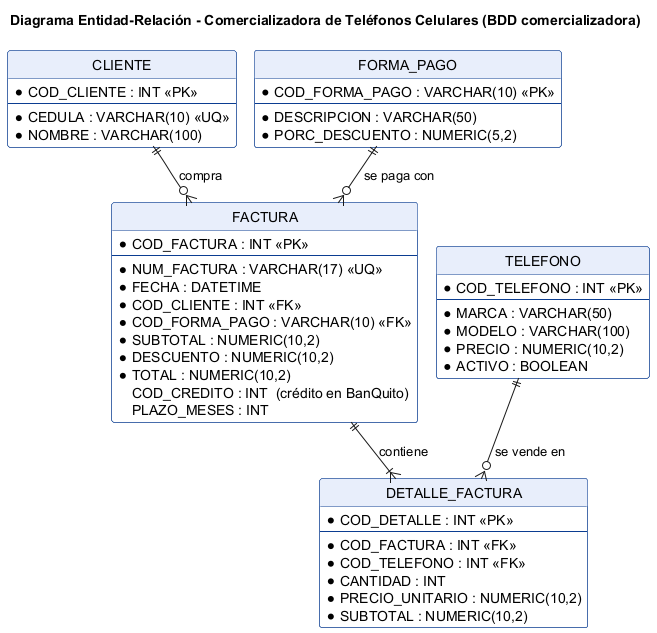

The diagram above was rendered by PlantUML. Its source (embedded in the PNG):
@startuml er_comercializadora
!pragma layout smetana
title Diagrama Entidad-Relación - Comercializadora de Teléfonos Celulares (BDD comercializadora)
hide circle
skinparam linetype ortho
skinparam class {
  BackgroundColor #FFFFFF
  BorderColor #0B3D91
  HeaderBackgroundColor #E8EEFB
}

entity "CLIENTE" as CLIENTE {
  * COD_CLIENTE : INT <<PK>>
  --
  * CEDULA : VARCHAR(10) <<UQ>>
  * NOMBRE : VARCHAR(100)
}

entity "TELEFONO" as TELEFONO {
  * COD_TELEFONO : INT <<PK>>
  --
  * MARCA : VARCHAR(50)
  * MODELO : VARCHAR(100)
  * PRECIO : NUMERIC(10,2)
  * ACTIVO : BOOLEAN
}

entity "FORMA_PAGO" as FORMA_PAGO {
  * COD_FORMA_PAGO : VARCHAR(10) <<PK>>
  --
  * DESCRIPCION : VARCHAR(50)
  * PORC_DESCUENTO : NUMERIC(5,2)
}

entity "FACTURA" as FACTURA {
  * COD_FACTURA : INT <<PK>>
  --
  * NUM_FACTURA : VARCHAR(17) <<UQ>>
  * FECHA : DATETIME
  * COD_CLIENTE : INT <<FK>>
  * COD_FORMA_PAGO : VARCHAR(10) <<FK>>
  * SUBTOTAL : NUMERIC(10,2)
  * DESCUENTO : NUMERIC(10,2)
  * TOTAL : NUMERIC(10,2)
  COD_CREDITO : INT  (crédito en BanQuito)
  PLAZO_MESES : INT
}

entity "DETALLE_FACTURA" as DETALLE {
  * COD_DETALLE : INT <<PK>>
  --
  * COD_FACTURA : INT <<FK>>
  * COD_TELEFONO : INT <<FK>>
  * CANTIDAD : INT
  * PRECIO_UNITARIO : NUMERIC(10,2)
  * SUBTOTAL : NUMERIC(10,2)
}

CLIENTE ||--o{ FACTURA : "compra"
FORMA_PAGO ||--o{ FACTURA : "se paga con"
FACTURA ||--|{ DETALLE : "contiene"
TELEFONO ||--o{ DETALLE : "se vende en"
@enduml